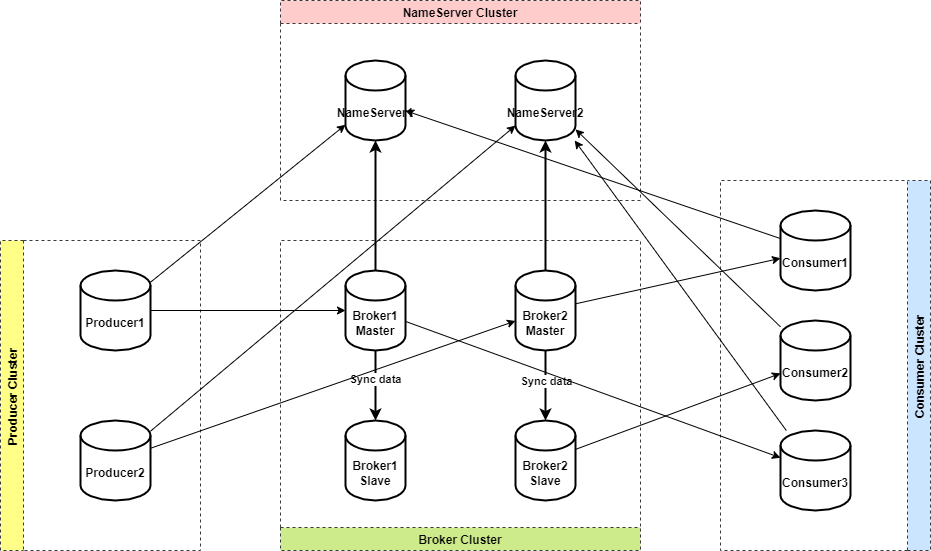

The diagram above was exported from draw.io. Its source (the exported page's mxGraphModel, read from the mxfile embedded in the PNG):
<mxGraphModel dx="1374" dy="799" grid="1" gridSize="10" guides="1" tooltips="1" connect="1" arrows="1" fold="1" page="1" pageScale="1" pageWidth="850" pageHeight="1100" math="0" shadow="0">
  <root>
    <mxCell id="0" />
    <mxCell id="1" parent="0" />
    <mxCell id="2" value="NameServer Cluster" style="swimlane;fontStyle=1;strokeWidth=1;dashed=1;fillColor=#ffcccc;strokeColor=#36393d;" vertex="1" parent="1">
      <mxGeometry x="280" width="360" height="200" as="geometry" />
    </mxCell>
    <mxCell id="6" value="NameServer1" style="shape=cylinder3;whiteSpace=wrap;html=1;boundedLbl=1;backgroundOutline=1;size=15;fontStyle=1;strokeWidth=2;" vertex="1" parent="2">
      <mxGeometry x="65" y="60" width="60" height="80" as="geometry" />
    </mxCell>
    <mxCell id="7" value="NameServer2" style="shape=cylinder3;whiteSpace=wrap;html=1;boundedLbl=1;backgroundOutline=1;size=15;fontStyle=1;strokeWidth=2;" vertex="1" parent="2">
      <mxGeometry x="235" y="60" width="60" height="80" as="geometry" />
    </mxCell>
    <mxCell id="4" value="Producer Cluster" style="swimlane;horizontal=0;fontStyle=1;strokeWidth=1;dashed=1;fillColor=#ffff88;strokeColor=#36393d;" vertex="1" parent="1">
      <mxGeometry y="240" width="200" height="310" as="geometry" />
    </mxCell>
    <mxCell id="17" value="Producer1" style="shape=cylinder3;whiteSpace=wrap;html=1;boundedLbl=1;backgroundOutline=1;size=15;fontStyle=1;strokeWidth=2;" vertex="1" parent="4">
      <mxGeometry x="80" y="30" width="70" height="80" as="geometry" />
    </mxCell>
    <mxCell id="18" value="Producer2" style="shape=cylinder3;whiteSpace=wrap;html=1;boundedLbl=1;backgroundOutline=1;size=15;fontStyle=1;strokeWidth=2;" vertex="1" parent="4">
      <mxGeometry x="80" y="180" width="70" height="80" as="geometry" />
    </mxCell>
    <mxCell id="5" value="Consumer Cluster" style="swimlane;horizontal=0;flipH=0;flipV=0;direction=west;fontStyle=1;strokeWidth=1;dashed=1;fillColor=#cce5ff;strokeColor=#36393d;" vertex="1" parent="1">
      <mxGeometry x="720" y="180" width="210" height="370" as="geometry" />
    </mxCell>
    <mxCell id="19" value="Consumer1" style="shape=cylinder3;whiteSpace=wrap;html=1;boundedLbl=1;backgroundOutline=1;size=15;fontStyle=1;strokeWidth=2;" vertex="1" parent="5">
      <mxGeometry x="60" y="30" width="70" height="80" as="geometry" />
    </mxCell>
    <mxCell id="20" value="Consumer2" style="shape=cylinder3;whiteSpace=wrap;html=1;boundedLbl=1;backgroundOutline=1;size=15;fontStyle=1;strokeWidth=2;" vertex="1" parent="5">
      <mxGeometry x="60" y="140" width="70" height="80" as="geometry" />
    </mxCell>
    <mxCell id="34" value="Consumer3" style="shape=cylinder3;whiteSpace=wrap;html=1;boundedLbl=1;backgroundOutline=1;size=15;fontStyle=1;strokeWidth=2;" vertex="1" parent="5">
      <mxGeometry x="60" y="250" width="70" height="80" as="geometry" />
    </mxCell>
    <mxCell id="8" value="Broker Cluster" style="swimlane;flipV=1;fontStyle=1;strokeWidth=1;dashed=1;fillColor=#cdeb8b;strokeColor=#36393d;" vertex="1" parent="1">
      <mxGeometry x="280" y="240" width="360" height="310" as="geometry" />
    </mxCell>
    <mxCell id="14" style="edgeStyle=none;html=1;fontStyle=1;strokeWidth=2;" edge="1" parent="8" source="9" target="10">
      <mxGeometry relative="1" as="geometry" />
    </mxCell>
    <mxCell id="15" value="Sync data" style="edgeLabel;html=1;align=center;verticalAlign=middle;resizable=0;points=[];fontStyle=1" vertex="1" connectable="0" parent="14">
      <mxGeometry x="-0.1886" y="-1" relative="1" as="geometry">
        <mxPoint as="offset" />
      </mxGeometry>
    </mxCell>
    <mxCell id="9" value="Broker1&lt;br&gt;Master" style="shape=cylinder3;whiteSpace=wrap;html=1;boundedLbl=1;backgroundOutline=1;size=15;fontStyle=1;strokeWidth=2;" vertex="1" parent="8">
      <mxGeometry x="65" y="30" width="60" height="80" as="geometry" />
    </mxCell>
    <mxCell id="10" value="Broker1&lt;br&gt;Slave" style="shape=cylinder3;whiteSpace=wrap;html=1;boundedLbl=1;backgroundOutline=1;size=15;fontStyle=1;strokeWidth=2;" vertex="1" parent="8">
      <mxGeometry x="65" y="180" width="60" height="80" as="geometry" />
    </mxCell>
    <mxCell id="13" style="edgeStyle=none;html=1;fontStyle=1;strokeWidth=2;" edge="1" parent="8" source="11" target="12">
      <mxGeometry relative="1" as="geometry" />
    </mxCell>
    <mxCell id="16" value="Sync data" style="edgeLabel;html=1;align=center;verticalAlign=middle;resizable=0;points=[];fontStyle=1" vertex="1" connectable="0" parent="13">
      <mxGeometry x="-0.1543" relative="1" as="geometry">
        <mxPoint as="offset" />
      </mxGeometry>
    </mxCell>
    <mxCell id="11" value="Broker2&lt;br&gt;Master" style="shape=cylinder3;whiteSpace=wrap;html=1;boundedLbl=1;backgroundOutline=1;size=15;fontStyle=1;strokeWidth=2;" vertex="1" parent="8">
      <mxGeometry x="235" y="30" width="60" height="80" as="geometry" />
    </mxCell>
    <mxCell id="12" value="Broker2&lt;br&gt;Slave" style="shape=cylinder3;whiteSpace=wrap;html=1;boundedLbl=1;backgroundOutline=1;size=15;fontStyle=1;strokeWidth=2;" vertex="1" parent="8">
      <mxGeometry x="235" y="180" width="60" height="80" as="geometry" />
    </mxCell>
    <mxCell id="21" style="edgeStyle=none;html=1;strokeWidth=2;" edge="1" parent="1" source="11" target="7">
      <mxGeometry relative="1" as="geometry" />
    </mxCell>
    <mxCell id="23" style="edgeStyle=orthogonalEdgeStyle;curved=1;html=1;strokeWidth=2;" edge="1" parent="1" source="9" target="6">
      <mxGeometry relative="1" as="geometry" />
    </mxCell>
    <mxCell id="24" style="html=1;strokeWidth=1;" edge="1" parent="1" source="11" target="19">
      <mxGeometry relative="1" as="geometry" />
    </mxCell>
    <mxCell id="25" style="html=1;fontSize=13;strokeWidth=1;" edge="1" parent="1" source="12" target="20">
      <mxGeometry relative="1" as="geometry" />
    </mxCell>
    <mxCell id="26" style="edgeStyle=orthogonalEdgeStyle;curved=1;html=1;fontSize=13;strokeWidth=1;" edge="1" parent="1" source="17" target="9">
      <mxGeometry relative="1" as="geometry" />
    </mxCell>
    <mxCell id="27" style="html=1;fontSize=13;strokeWidth=1;" edge="1" parent="1" source="18" target="11">
      <mxGeometry relative="1" as="geometry" />
    </mxCell>
    <mxCell id="28" style="edgeStyle=none;html=1;fontSize=13;strokeWidth=1;" edge="1" parent="1" source="17" target="6">
      <mxGeometry relative="1" as="geometry" />
    </mxCell>
    <mxCell id="29" style="edgeStyle=none;html=1;fontSize=13;strokeWidth=1;" edge="1" parent="1" source="18" target="7">
      <mxGeometry relative="1" as="geometry" />
    </mxCell>
    <mxCell id="30" style="edgeStyle=none;html=1;fontSize=13;strokeWidth=1;" edge="1" parent="1" source="19" target="6">
      <mxGeometry relative="1" as="geometry" />
    </mxCell>
    <mxCell id="31" style="edgeStyle=none;html=1;fontSize=13;strokeWidth=1;" edge="1" parent="1" source="20" target="7">
      <mxGeometry relative="1" as="geometry" />
    </mxCell>
    <mxCell id="35" style="edgeStyle=none;html=1;fontSize=13;strokeWidth=1;" edge="1" parent="1" source="34" target="7">
      <mxGeometry relative="1" as="geometry" />
    </mxCell>
    <mxCell id="36" style="edgeStyle=none;html=1;fontSize=13;strokeWidth=1;" edge="1" parent="1" source="9" target="34">
      <mxGeometry relative="1" as="geometry" />
    </mxCell>
  </root>
</mxGraphModel>